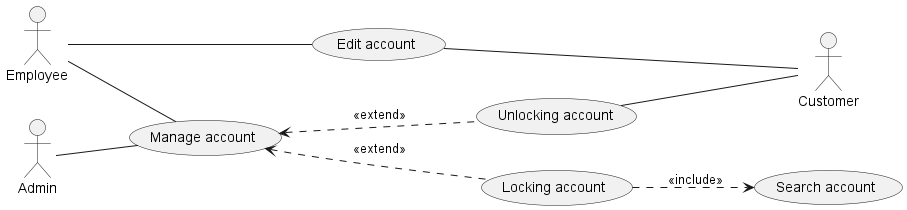

The diagram above was rendered by PlantUML. Its source (embedded in the PNG):
@startuml
left to right direction
Actor Admin as Ad
Actor Customer as Cus 
Actor Employee as Em
' usecase (Login) as Lg 
' usecase (Manage flight) as MF
' usecase (Manage booking) as MB
usecase (Manage account) as MA
' usecase (Chatting) as CHT
' usecase (Booking) as BK
' usecase (Manage airline) as MAi
' usecase (Manage review) as MR
' usecase (Manage user) as MU 
' usecase (Manage employee) as ME
' usecase (Manage voucher) as MV

' Cus-up-Lg
' Cus-up-MF
' Cus-up-MB
' Cus-up-MA
' Cus-up-CHT 
' Cus-up-BK

' Ad -down-Lg
' Ad-down-MAi 
' Ad-down-MF 
' Ad-down-MB 
' Ad-down-MR 
Ad-down-MA 
' Ad-down-MU 
' Ad-down-ME
' Ad-down-CHT
' Ad-down-MV 

' Em-down-MAi 
' Em-down-MB 
' Em-down-MR  
Em-down-MA
' Em-down-MU
' Em-down-CHT
' Em-down-MV


/'Sub'/
' MAi<..(Add airline): <<extend>>
' MAi<..(Delete airline): <<extend>>
' MAi<..(Edit airline): <<extend>>
' Cus-up-(Search airline)
' (Delete airline)..>(Search airline):<<include>>
' (Edit airline)..>(Search airline):<<include>>

' MF<...(Add flight): <<extend>>
' MF<...(Delete flight): <<extend>>
' MF<...(Edit flight): <<extend>>
' Cus-up-(Search flight)
' (Delete flight)..>(Search flight):<<include>>
' (Edit flight)..>(Search flight):<<include>>

' MB<...(Add ticket): <<extend>>
' MB<...(Delete ticket): <<extend>>
' MB<...(Edit ticket): <<extend>>
' Cus-up-(Search ticket)
' (Delete ticket)..>(Search ticket):<<include>>
' (Edit ticket)..>(Search ticket):<<include>>

' MR<..(Add review): <<extend>>
' MR<..(Delete review): <<extend>>
' MR<..(Edit review): <<extend>>
' Cus-up-(Search review)
' Cus-up-(Edit review)
' Cus-up-(Add review)
' (Delete review)..>(Search review):<<include>>
' (Edit review)..>(Search review):<<include>>

'Manage Account
MA<..(Unlocking account): <<extend>>
MA<..(Locking account): <<extend>>
Cus-up-(Edit account)
Cus-up-(Unlocking account)
Em-down-(Edit account)
(Locking account)..>(Search account):<<include>>
@enduml